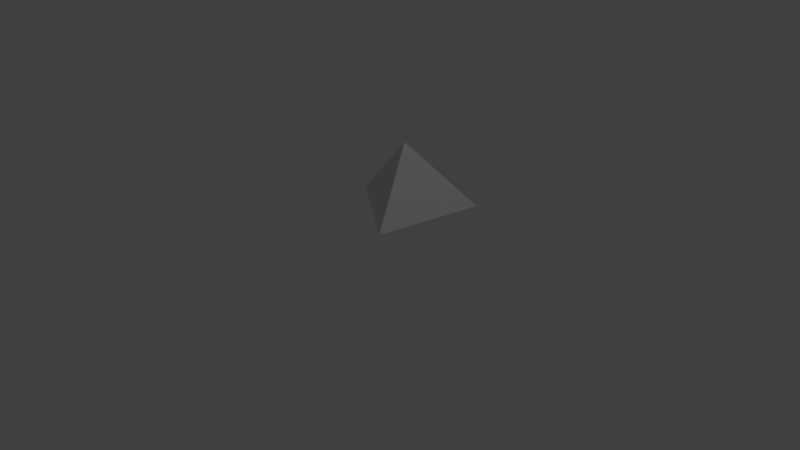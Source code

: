 # Source: piramide.blend  (saved by Blender 2.79.0; exported with 4.5.12 LTS)
import bpy
from mathutils import Matrix  # noqa: F401  (used for matrix-valued properties, if any)

bpy.ops.wm.read_factory_settings(use_empty=True)
scene = bpy.context.scene
scene.name = 'Scene'

# ---- collections
col_collection_1 = bpy.data.collections.new('Collection 1'); scene.collection.children.link(col_collection_1)

# ---- world
world_world = bpy.data.worlds.new('World'); scene.world = world_world
world_world.color = (0.05088, 0.05088, 0.05088)
world_world.use_sun_shadow = False
world_world.sun_shadow_jitter_overblur = 0.0
world_world.cycles.sampling_method = 'MANUAL'

# ---- cameras
cam_camera = bpy.data.cameras.new('Camera')
cam_camera.clip_end = 100.0
cam_camera.lens = 35.0
cam_camera.sensor_width = 32.0
cam_camera.sensor_height = 18.0
cam_camera.ortho_scale = 7.314
cam_camera.dof.focus_distance = 0.0
cam_camera.dof.aperture_fstop = 128.0

# ---- lights
light_lamp = bpy.data.lights.new('Lamp', 'POINT')
light_lamp.transmission_factor = 0.0
light_lamp.cutoff_distance = 30.0
light_lamp.energy = 100.0
light_lamp.shadow_buffer_clip_start = 1.001
light_lamp.shadow_soft_size = 0.1
light_lamp.shadow_maximum_resolution = 0.006
light_lamp.use_absolute_resolution = True

# ---- meshes
me_cone = bpy.data.meshes.new('Cone')
me_cone.from_pydata([(-0.02855, 0.5387, -1.525), (0.866, -0.5, -1.5), (-0.866, -0.5, -1.5), (0.0, 0.0, -0.3224)], [], [(0, 3, 1), (1, 3, 2), (2, 3, 0), (0, 1, 2)])
me_cone.use_remesh_preserve_volume = False
me_cone.use_remesh_preserve_attributes = False
me_cone.use_mirror_vertex_groups = False
me_cone.update()

# ---- objects
ob_cone = bpy.data.objects.new('Cone', me_cone)
ob_lamp = bpy.data.objects.new('Lamp', light_lamp)
ob_camera = bpy.data.objects.new('Camera', cam_camera)

# ---- transforms, parenting, visibility, modifiers, constraints
ob_cone.location = (0.0, 0.0, 0.0)
ob_cone.rotation_euler = (1.999, -0.01814, 0.3686)
ob_cone.lineart.crease_threshold = 0.0
ob_lamp.location = (4.076, 1.005, 5.904)
ob_lamp.rotation_euler = (0.6503, 0.05522, 1.866)
ob_lamp.lock_rotations_4d = False
ob_lamp.empty_display_type = 'ARROWS'
ob_lamp.color = (0.0, 0.0, 0.0, 0.0)
ob_lamp.lineart.crease_threshold = 0.0
ob_camera.location = (7.481, -6.508, 5.344)
ob_camera.rotation_euler = (1.109, 0.0, 0.8149)
ob_camera.lock_rotations_4d = False
ob_camera.empty_display_type = 'ARROWS'
ob_camera.color = (0.0, 0.0, 0.0, 0.0)
ob_camera.display_type = 'WIRE'
ob_camera.lineart.crease_threshold = 0.0

# ---- collection membership
col_collection_1.objects.link(ob_cone)
col_collection_1.objects.link(ob_lamp)
col_collection_1.objects.link(ob_camera)

# ---- scene / render settings (as saved in the file)
scene.camera = ob_camera
scene.frame_start = 1; scene.frame_end = 250; scene.frame_set(1)
scene.render.engine = 'BLENDER_EEVEE_NEXT'
scene.render.resolution_percentage = 50
scene.render.dither_intensity = 0.0
scene.cycles.use_denoising = False
scene.cycles.samples = 128
scene.cycles.sampling_pattern = 'TABULATED_SOBOL'
scene.cycles.use_adaptive_sampling = False
scene.cycles.use_light_tree = False
scene.cycles.blur_glossy = 0.0
scene.cycles.sample_clamp_indirect = 0.0
scene.view_settings.view_transform = 'Standard'
bpy.context.view_layer.update()
